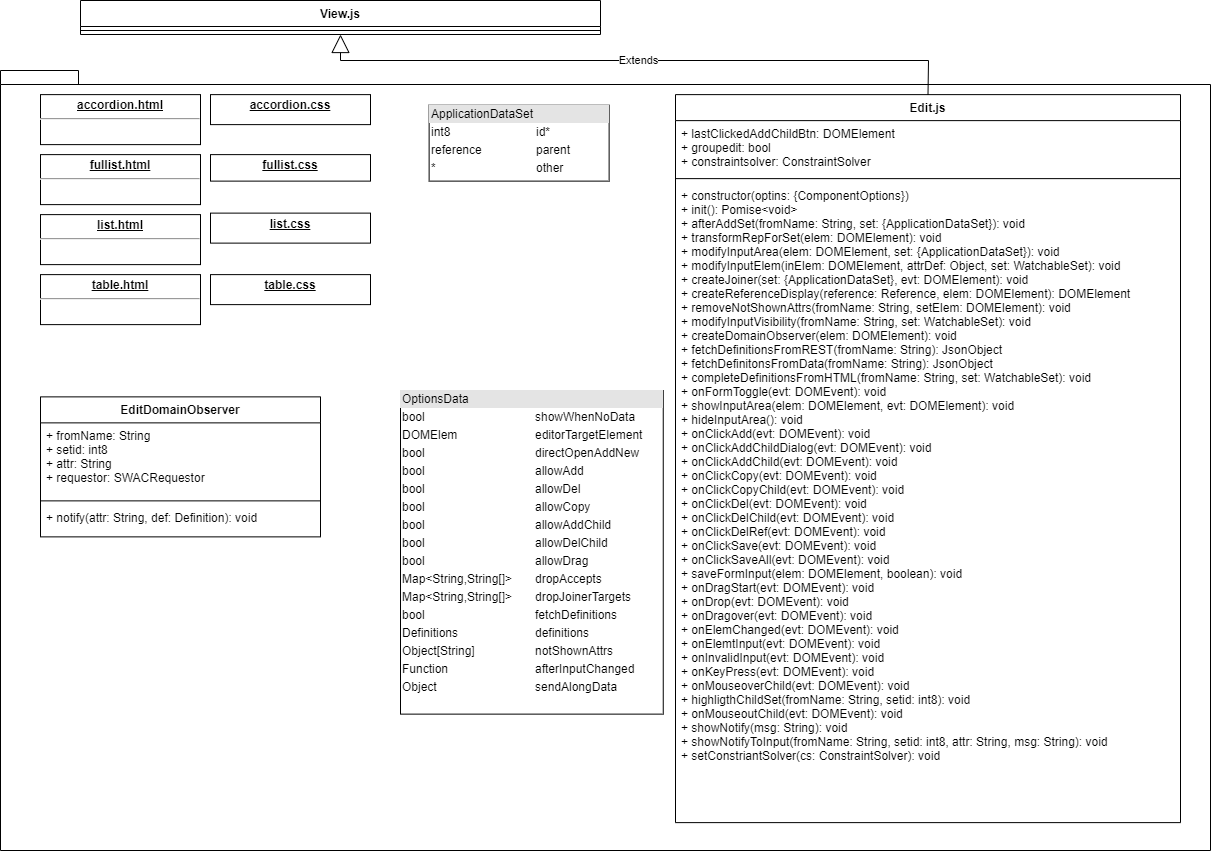

The diagram above was exported from draw.io. Its source (the exported page's mxGraphModel, read from the mxfile embedded in the PNG):
<mxGraphModel dx="1209" dy="-1593" grid="1" gridSize="10" guides="1" tooltips="1" connect="1" arrows="1" fold="1" page="1" pageScale="1" pageWidth="827" pageHeight="1169" math="0" shadow="0">
  <root>
    <mxCell id="3xyp9lksIhKcoy69XjBh-0" />
    <mxCell id="3xyp9lksIhKcoy69XjBh-1" parent="3xyp9lksIhKcoy69XjBh-0" />
    <mxCell id="3xyp9lksIhKcoy69XjBh-7" value="View.js" style="swimlane;fontStyle=1;align=center;verticalAlign=top;childLayout=stackLayout;horizontal=1;startSize=26;horizontalStack=0;resizeParent=1;resizeParentMax=0;resizeLast=0;collapsible=1;marginBottom=0;" parent="3xyp9lksIhKcoy69XjBh-1" vertex="1">
      <mxGeometry x="160" y="2370" width="520" height="34" as="geometry" />
    </mxCell>
    <mxCell id="3xyp9lksIhKcoy69XjBh-9" value="" style="line;strokeWidth=1;fillColor=none;align=left;verticalAlign=middle;spacingTop=-1;spacingLeft=3;spacingRight=3;rotatable=0;labelPosition=right;points=[];portConstraint=eastwest;" parent="3xyp9lksIhKcoy69XjBh-7" vertex="1">
      <mxGeometry y="26" width="520" height="8" as="geometry" />
    </mxCell>
    <mxCell id="3xyp9lksIhKcoy69XjBh-21" value="Edit" style="shape=folder;fontStyle=1;spacingTop=10;tabWidth=40;tabHeight=14;tabPosition=left;html=1;" parent="3xyp9lksIhKcoy69XjBh-1" vertex="1">
      <mxGeometry x="80" y="2440" width="1210" height="780" as="geometry" />
    </mxCell>
    <mxCell id="3xyp9lksIhKcoy69XjBh-42" value="&lt;p style=&quot;margin: 0px ; margin-top: 4px ; text-align: center ; text-decoration: underline&quot;&gt;&lt;b&gt;accordion.html&lt;/b&gt;&lt;/p&gt;&lt;hr&gt;&lt;p style=&quot;margin: 0px ; margin-left: 8px&quot;&gt;&lt;br&gt;&lt;/p&gt;" style="verticalAlign=top;align=left;overflow=fill;fontSize=12;fontFamily=Helvetica;html=1;" parent="3xyp9lksIhKcoy69XjBh-1" vertex="1">
      <mxGeometry x="120" y="2464.12" width="160" height="50" as="geometry" />
    </mxCell>
    <mxCell id="3xyp9lksIhKcoy69XjBh-43" value="&lt;p style=&quot;margin: 0px ; margin-top: 4px ; text-align: center ; text-decoration: underline&quot;&gt;&lt;b&gt;fullist.html&lt;/b&gt;&lt;/p&gt;&lt;hr&gt;&lt;p style=&quot;margin: 0px ; margin-left: 8px&quot;&gt;&lt;br&gt;&lt;/p&gt;" style="verticalAlign=top;align=left;overflow=fill;fontSize=12;fontFamily=Helvetica;html=1;" parent="3xyp9lksIhKcoy69XjBh-1" vertex="1">
      <mxGeometry x="120" y="2524.12" width="160" height="50" as="geometry" />
    </mxCell>
    <mxCell id="3xyp9lksIhKcoy69XjBh-44" value="&lt;p style=&quot;margin: 0px ; margin-top: 4px ; text-align: center ; text-decoration: underline&quot;&gt;&lt;b&gt;list.html&lt;/b&gt;&lt;/p&gt;&lt;hr&gt;&lt;p style=&quot;margin: 0px ; margin-left: 8px&quot;&gt;&lt;br&gt;&lt;/p&gt;" style="verticalAlign=top;align=left;overflow=fill;fontSize=12;fontFamily=Helvetica;html=1;" parent="3xyp9lksIhKcoy69XjBh-1" vertex="1">
      <mxGeometry x="120" y="2584.12" width="160" height="50" as="geometry" />
    </mxCell>
    <mxCell id="3xyp9lksIhKcoy69XjBh-45" value="&lt;p style=&quot;margin: 0px ; margin-top: 4px ; text-align: center ; text-decoration: underline&quot;&gt;&lt;b&gt;table.html&lt;/b&gt;&lt;/p&gt;&lt;hr&gt;&lt;p style=&quot;margin: 0px ; margin-left: 8px&quot;&gt;&lt;br&gt;&lt;/p&gt;" style="verticalAlign=top;align=left;overflow=fill;fontSize=12;fontFamily=Helvetica;html=1;" parent="3xyp9lksIhKcoy69XjBh-1" vertex="1">
      <mxGeometry x="120" y="2644.12" width="160" height="50" as="geometry" />
    </mxCell>
    <mxCell id="3xyp9lksIhKcoy69XjBh-46" value="&lt;p style=&quot;margin: 0px ; margin-top: 4px ; text-align: center ; text-decoration: underline&quot;&gt;&lt;b&gt;fullist.css&lt;/b&gt;&lt;/p&gt;" style="verticalAlign=top;align=left;overflow=fill;fontSize=12;fontFamily=Helvetica;html=1;" parent="3xyp9lksIhKcoy69XjBh-1" vertex="1">
      <mxGeometry x="290" y="2524.12" width="160" height="26.5" as="geometry" />
    </mxCell>
    <mxCell id="3xyp9lksIhKcoy69XjBh-47" value="&lt;p style=&quot;margin: 0px ; margin-top: 4px ; text-align: center ; text-decoration: underline&quot;&gt;&lt;b&gt;accordion.css&lt;/b&gt;&lt;/p&gt;&lt;p style=&quot;margin: 0px ; margin-left: 8px&quot;&gt;&lt;br&gt;&lt;/p&gt;" style="verticalAlign=top;align=left;overflow=fill;fontSize=12;fontFamily=Helvetica;html=1;" parent="3xyp9lksIhKcoy69XjBh-1" vertex="1">
      <mxGeometry x="290" y="2464.12" width="160" height="30" as="geometry" />
    </mxCell>
    <mxCell id="3xyp9lksIhKcoy69XjBh-48" value="&lt;p style=&quot;margin: 0px ; margin-top: 4px ; text-align: center ; text-decoration: underline&quot;&gt;&lt;b&gt;table.css&lt;/b&gt;&lt;/p&gt;" style="verticalAlign=top;align=left;overflow=fill;fontSize=12;fontFamily=Helvetica;html=1;" parent="3xyp9lksIhKcoy69XjBh-1" vertex="1">
      <mxGeometry x="290" y="2644.12" width="160" height="30" as="geometry" />
    </mxCell>
    <mxCell id="3xyp9lksIhKcoy69XjBh-49" value="&lt;p style=&quot;margin: 0px ; margin-top: 4px ; text-align: center ; text-decoration: underline&quot;&gt;&lt;b&gt;list.css&lt;/b&gt;&lt;/p&gt;" style="verticalAlign=top;align=left;overflow=fill;fontSize=12;fontFamily=Helvetica;html=1;" parent="3xyp9lksIhKcoy69XjBh-1" vertex="1">
      <mxGeometry x="290" y="2582.62" width="160" height="30" as="geometry" />
    </mxCell>
    <mxCell id="3xyp9lksIhKcoy69XjBh-51" value="Edit.js" style="swimlane;fontStyle=1;align=center;verticalAlign=top;childLayout=stackLayout;horizontal=1;startSize=26;horizontalStack=0;resizeParent=1;resizeParentMax=0;resizeLast=0;collapsible=1;marginBottom=0;" parent="3xyp9lksIhKcoy69XjBh-1" vertex="1">
      <mxGeometry x="755" y="2464.12" width="505" height="728" as="geometry" />
    </mxCell>
    <mxCell id="3xyp9lksIhKcoy69XjBh-52" value="+ lastClickedAddChildBtn: DOMElement&#10;+ groupedit: bool&#10;+ constraintsolver: ConstraintSolver" style="text;strokeColor=none;fillColor=none;align=left;verticalAlign=top;spacingLeft=4;spacingRight=4;overflow=hidden;rotatable=0;points=[[0,0.5],[1,0.5]];portConstraint=eastwest;" parent="3xyp9lksIhKcoy69XjBh-51" vertex="1">
      <mxGeometry y="26" width="505" height="54" as="geometry" />
    </mxCell>
    <mxCell id="3xyp9lksIhKcoy69XjBh-53" value="" style="line;strokeWidth=1;fillColor=none;align=left;verticalAlign=middle;spacingTop=-1;spacingLeft=3;spacingRight=3;rotatable=0;labelPosition=right;points=[];portConstraint=eastwest;" parent="3xyp9lksIhKcoy69XjBh-51" vertex="1">
      <mxGeometry y="80" width="505" height="8" as="geometry" />
    </mxCell>
    <mxCell id="3xyp9lksIhKcoy69XjBh-54" value="+ constructor(optins: {ComponentOptions})&#10;+ init(): Pomise&lt;void&gt;&#10;+ afterAddSet(fromName: String, set: {ApplicationDataSet}): void&#10;+ transformRepForSet(elem: DOMElement): void&#10;+ modifyInputArea(elem: DOMElement, set: {ApplicationDataSet}): void&#10;+ modifyInputElem(inElem: DOMElement, attrDef: Object, set: WatchableSet): void&#10;+ createJoiner(set: {ApplicationDataSet}, evt: DOMElement): void&#10;+ createReferenceDisplay(reference: Reference, elem: DOMElement): DOMElement&#10;+ removeNotShownAttrs(fromName: String, setElem: DOMElement): void&#10;+ modifyInputVisibility(fromName: String, set: WatchableSet): void&#10;+ createDomainObserver(elem: DOMElement): void&#10;+ fetchDefinitionsFromREST(fromName: String): JsonObject&#10;+ fetchDefinitonsFromData(fromName: String): JsonObject&#10;+ completeDefinitionsFromHTML(fromName: String, set: WatchableSet): void&#10;+ onFormToggle(evt: DOMEvent): void&#10;+ showInputArea(elem: DOMElement, evt: DOMElement): void&#10;+ hideInputArea(): void&#10;+ onClickAdd(evt: DOMEvent): void&#10;+ onClickAddChildDialog(evt: DOMEvent): void&#10;+ onClickAddChild(evt: DOMEvent): void&#10;+ onClickCopy(evt: DOMEvent): void&#10;+ onClickCopyChild(evt: DOMEvent): void&#10;+ onClickDel(evt: DOMEvent): void&#10;+ onClickDelChild(evt: DOMEvent): void&#10;+ onClickDelRef(evt: DOMEvent): void&#10;+ onClickSave(evt: DOMEvent): void&#10;+ onClickSaveAll(evt: DOMEvent): void&#10;+ saveFormInput(elem: DOMElement, boolean): void&#10;+ onDragStart(evt: DOMEvent): void&#10;+ onDrop(evt: DOMEvent): void&#10;+ onDragover(evt: DOMEvent): void&#10;+ onElemChanged(evt: DOMEvent): void&#10;+ onElemtInput(evt: DOMEvent): void&#10;+ onInvalidInput(evt: DOMEvent): void&#10;+ onKeyPress(evt: DOMEvent): void&#10;+ onMouseoverChild(evt: DOMEvent): void&#10;+ highligthChildSet(fromName: String, setid: int8): void&#10;+ onMouseoutChild(evt: DOMEvent): void&#10;+ showNotify(msg: String): void&#10;+ showNotifyToInput(fromName: String, setid: int8, attr: String, msg: String): void&#10;+ setConstriantSolver(cs: ConstraintSolver): void" style="text;strokeColor=none;fillColor=none;align=left;verticalAlign=top;spacingLeft=4;spacingRight=4;overflow=hidden;rotatable=0;points=[[0,0.5],[1,0.5]];portConstraint=eastwest;" parent="3xyp9lksIhKcoy69XjBh-51" vertex="1">
      <mxGeometry y="88" width="505" height="640" as="geometry" />
    </mxCell>
    <mxCell id="3xyp9lksIhKcoy69XjBh-92" value="&lt;div style=&quot;box-sizing: border-box ; width: 100% ; background: #e4e4e4 ; padding: 2px&quot;&gt;ApplicationDataSet&lt;/div&gt;&lt;table style=&quot;width: 100% ; font-size: 1em&quot; cellpadding=&quot;2&quot; cellspacing=&quot;0&quot;&gt;&lt;tbody&gt;&lt;tr&gt;&lt;td&gt;int8&lt;/td&gt;&lt;td&gt;id*&lt;/td&gt;&lt;/tr&gt;&lt;tr&gt;&lt;td&gt;reference&lt;/td&gt;&lt;td&gt;parent&lt;/td&gt;&lt;/tr&gt;&lt;tr&gt;&lt;td&gt;*&lt;/td&gt;&lt;td&gt;other&lt;br&gt;&lt;/td&gt;&lt;/tr&gt;&lt;/tbody&gt;&lt;/table&gt;" style="verticalAlign=top;align=left;overflow=fill;html=1;sketch=0;fontColor=#000000;" parent="3xyp9lksIhKcoy69XjBh-1" vertex="1">
      <mxGeometry x="508.63" y="2474.74" width="180" height="75.88" as="geometry" />
    </mxCell>
    <mxCell id="3xyp9lksIhKcoy69XjBh-93" value="&lt;div style=&quot;box-sizing: border-box ; width: 100% ; background: #e4e4e4 ; padding: 2px&quot;&gt;OptionsData&lt;/div&gt;&lt;table style=&quot;width: 100% ; font-size: 1em&quot; cellpadding=&quot;2&quot; cellspacing=&quot;0&quot;&gt;&lt;tbody&gt;&lt;tr&gt;&lt;td&gt;bool&lt;/td&gt;&lt;td&gt;showWhenNoData&lt;/td&gt;&lt;/tr&gt;&lt;tr&gt;&lt;td&gt;DOMElem&lt;/td&gt;&lt;td&gt;editorTargetElement&lt;/td&gt;&lt;/tr&gt;&lt;tr&gt;&lt;td&gt;bool&lt;/td&gt;&lt;td&gt;directOpenAddNew&lt;/td&gt;&lt;/tr&gt;&lt;tr&gt;&lt;td&gt;bool&lt;/td&gt;&lt;td&gt;allowAdd&lt;/td&gt;&lt;/tr&gt;&lt;tr&gt;&lt;td&gt;bool&lt;/td&gt;&lt;td&gt;allowDel&lt;/td&gt;&lt;/tr&gt;&lt;tr&gt;&lt;td&gt;bool&lt;/td&gt;&lt;td&gt;allowCopy&lt;/td&gt;&lt;/tr&gt;&lt;tr&gt;&lt;td&gt;bool&lt;/td&gt;&lt;td&gt;allowAddChild&lt;/td&gt;&lt;/tr&gt;&lt;tr&gt;&lt;td&gt;bool&lt;/td&gt;&lt;td&gt;allowDelChild&lt;/td&gt;&lt;/tr&gt;&lt;tr&gt;&lt;td&gt;bool&lt;/td&gt;&lt;td&gt;allowDrag&lt;/td&gt;&lt;/tr&gt;&lt;tr&gt;&lt;td&gt;Map&amp;lt;String,String[]&amp;gt;&lt;/td&gt;&lt;td&gt;dropAccepts&lt;/td&gt;&lt;/tr&gt;&lt;tr&gt;&lt;td&gt;Map&amp;lt;String,String[]&amp;gt;&lt;/td&gt;&lt;td&gt;dropJoinerTargets&lt;/td&gt;&lt;/tr&gt;&lt;tr&gt;&lt;td&gt;bool&lt;/td&gt;&lt;td&gt;fetchDefinitions&lt;/td&gt;&lt;/tr&gt;&lt;tr&gt;&lt;td&gt;Definitions&lt;/td&gt;&lt;td&gt;definitions&lt;/td&gt;&lt;/tr&gt;&lt;tr&gt;&lt;td&gt;Object[String]&lt;/td&gt;&lt;td&gt;notShownAttrs&lt;br&gt;&lt;/td&gt;&lt;/tr&gt;&lt;tr&gt;&lt;td&gt;Function&lt;/td&gt;&lt;td&gt;afterInputChanged&lt;/td&gt;&lt;/tr&gt;&lt;tr&gt;&lt;td&gt;Object&lt;/td&gt;&lt;td&gt;sendAlongData&lt;/td&gt;&lt;/tr&gt;&lt;/tbody&gt;&lt;/table&gt;" style="verticalAlign=top;align=left;overflow=fill;html=1;sketch=0;fontColor=#000000;" parent="3xyp9lksIhKcoy69XjBh-1" vertex="1">
      <mxGeometry x="480" y="2760" width="262.75" height="323.63" as="geometry" />
    </mxCell>
    <mxCell id="3xyp9lksIhKcoy69XjBh-117" value="EditDomainObserver" style="swimlane;fontStyle=1;align=center;verticalAlign=top;childLayout=stackLayout;horizontal=1;startSize=26;horizontalStack=0;resizeParent=1;resizeParentMax=0;resizeLast=0;collapsible=1;marginBottom=0;strokeColor=default;" parent="3xyp9lksIhKcoy69XjBh-1" vertex="1">
      <mxGeometry x="120" y="2766.37" width="280" height="140" as="geometry" />
    </mxCell>
    <mxCell id="3xyp9lksIhKcoy69XjBh-118" value="+ fromName: String&#10;+ setid: int8&#10;+ attr: String&#10;+ requestor: SWACRequestor" style="text;strokeColor=none;fillColor=none;align=left;verticalAlign=top;spacingLeft=4;spacingRight=4;overflow=hidden;rotatable=0;points=[[0,0.5],[1,0.5]];portConstraint=eastwest;" parent="3xyp9lksIhKcoy69XjBh-117" vertex="1">
      <mxGeometry y="26" width="280" height="74" as="geometry" />
    </mxCell>
    <mxCell id="3xyp9lksIhKcoy69XjBh-119" value="" style="line;strokeWidth=1;fillColor=none;align=left;verticalAlign=middle;spacingTop=-1;spacingLeft=3;spacingRight=3;rotatable=0;labelPosition=right;points=[];portConstraint=eastwest;" parent="3xyp9lksIhKcoy69XjBh-117" vertex="1">
      <mxGeometry y="100" width="280" height="8" as="geometry" />
    </mxCell>
    <mxCell id="3xyp9lksIhKcoy69XjBh-120" value="+ notify(attr: String, def: Definition): void" style="text;strokeColor=none;fillColor=none;align=left;verticalAlign=top;spacingLeft=4;spacingRight=4;overflow=hidden;rotatable=0;points=[[0,0.5],[1,0.5]];portConstraint=eastwest;" parent="3xyp9lksIhKcoy69XjBh-117" vertex="1">
      <mxGeometry y="108" width="280" height="32" as="geometry" />
    </mxCell>
    <mxCell id="3xyp9lksIhKcoy69XjBh-155" value="Extends" style="endArrow=block;endSize=16;endFill=0;html=1;rounded=0;fontColor=#000000;entryX=0.5;entryY=1;entryDx=0;entryDy=0;exitX=0.5;exitY=0;exitDx=0;exitDy=0;" parent="3xyp9lksIhKcoy69XjBh-1" source="3xyp9lksIhKcoy69XjBh-51" target="3xyp9lksIhKcoy69XjBh-7" edge="1">
      <mxGeometry width="160" relative="1" as="geometry">
        <mxPoint x="390" y="2680" as="sourcePoint" />
        <mxPoint x="550" y="2680" as="targetPoint" />
        <Array as="points">
          <mxPoint x="1008" y="2430" />
          <mxPoint x="420" y="2430" />
        </Array>
      </mxGeometry>
    </mxCell>
  </root>
</mxGraphModel>